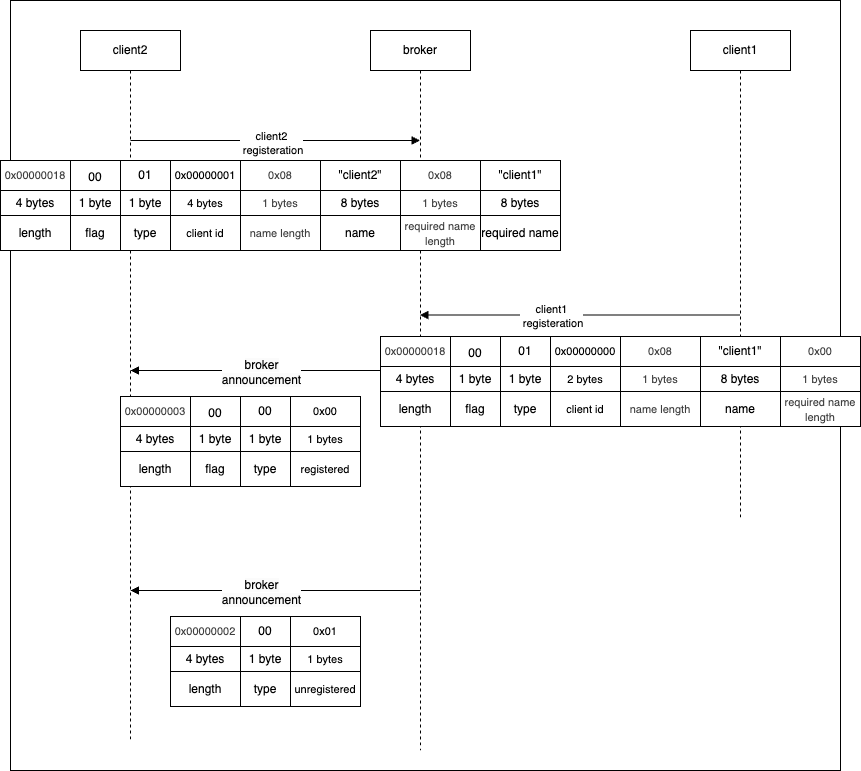

The diagram above was exported from draw.io. Its source (the exported page's mxGraphModel, read from the mxfile embedded in the PNG):
<mxGraphModel dx="1781" dy="457" grid="1" gridSize="10" guides="1" tooltips="1" connect="1" arrows="1" fold="1" page="1" pageScale="1" pageWidth="827" pageHeight="1169" math="0" shadow="0">
  <root>
    <mxCell id="0" />
    <mxCell id="1" parent="0" />
    <mxCell id="6" value="" style="rounded=0;whiteSpace=wrap;html=1;" vertex="1" parent="1">
      <mxGeometry y="120" width="830" height="770" as="geometry" />
    </mxCell>
    <mxCell id="64" value="" style="html=1;verticalAlign=bottom;endArrow=block;curved=0;rounded=0;" edge="1" parent="1">
      <mxGeometry x="-1" y="-45" width="80" relative="1" as="geometry">
        <mxPoint x="410" y="490" as="sourcePoint" />
        <mxPoint x="120" y="490" as="targetPoint" />
        <mxPoint x="-40" y="-25" as="offset" />
      </mxGeometry>
    </mxCell>
    <mxCell id="65" value="&lt;span style=&quot;color: rgb(0, 0, 0); font-size: 12px; text-wrap-mode: wrap; background-color: rgb(251, 251, 251);&quot;&gt;broker announcement&lt;/span&gt;" style="edgeLabel;html=1;align=center;verticalAlign=middle;resizable=0;points=[];" vertex="1" connectable="0" parent="64">
      <mxGeometry x="0.1869" y="-2" relative="1" as="geometry">
        <mxPoint x="12" y="3" as="offset" />
      </mxGeometry>
    </mxCell>
    <mxCell id="3" value="broker" style="shape=umlLifeline;perimeter=lifelinePerimeter;whiteSpace=wrap;html=1;container=1;dropTarget=0;collapsible=0;recursiveResize=0;outlineConnect=0;portConstraint=eastwest;newEdgeStyle={&quot;curved&quot;:0,&quot;rounded&quot;:0};" vertex="1" parent="1">
      <mxGeometry x="360" y="150" width="100" height="720" as="geometry" />
    </mxCell>
    <mxCell id="4" value="client1" style="shape=umlLifeline;perimeter=lifelinePerimeter;whiteSpace=wrap;html=1;container=1;dropTarget=0;collapsible=0;recursiveResize=0;outlineConnect=0;portConstraint=eastwest;newEdgeStyle={&quot;curved&quot;:0,&quot;rounded&quot;:0};" vertex="1" parent="1">
      <mxGeometry x="680" y="150" width="100" height="490" as="geometry" />
    </mxCell>
    <mxCell id="5" value="client2" style="shape=umlLifeline;perimeter=lifelinePerimeter;whiteSpace=wrap;html=1;container=1;dropTarget=0;collapsible=0;recursiveResize=0;outlineConnect=0;portConstraint=eastwest;newEdgeStyle={&quot;curved&quot;:0,&quot;rounded&quot;:0};" vertex="1" parent="1">
      <mxGeometry x="70" y="150" width="100" height="710" as="geometry" />
    </mxCell>
    <mxCell id="7" value="" style="html=1;verticalAlign=bottom;endArrow=block;curved=0;rounded=0;" edge="1" parent="1" target="3">
      <mxGeometry x="-1" y="-45" width="80" relative="1" as="geometry">
        <mxPoint x="120" y="260" as="sourcePoint" />
        <mxPoint x="200" y="260" as="targetPoint" />
        <mxPoint x="-40" y="-25" as="offset" />
      </mxGeometry>
    </mxCell>
    <mxCell id="8" value="client2&lt;div&gt;&amp;nbsp;registeration&lt;/div&gt;" style="edgeLabel;html=1;align=center;verticalAlign=middle;resizable=0;points=[];" vertex="1" connectable="0" parent="7">
      <mxGeometry x="0.1869" y="-2" relative="1" as="geometry">
        <mxPoint x="-32" as="offset" />
      </mxGeometry>
    </mxCell>
    <mxCell id="11" value="&lt;span style=&quot;color: rgb(63, 63, 63); font-size: 11px;&quot;&gt;0x00000018&lt;/span&gt;" style="rounded=0;whiteSpace=wrap;html=1;" vertex="1" parent="1">
      <mxGeometry x="-10" y="280" width="70" height="30" as="geometry" />
    </mxCell>
    <mxCell id="12" value="01" style="rounded=0;whiteSpace=wrap;html=1;" vertex="1" parent="1">
      <mxGeometry x="110" y="280" width="50" height="30" as="geometry" />
    </mxCell>
    <mxCell id="13" value="&lt;font style=&quot;font-size: 11px;&quot;&gt;0x00000001&lt;/font&gt;" style="rounded=0;whiteSpace=wrap;html=1;align=center;" vertex="1" parent="1">
      <mxGeometry x="160" y="280" width="70" height="30" as="geometry" />
    </mxCell>
    <mxCell id="14" value="&lt;span style=&quot;color: rgb(63, 63, 63); font-size: 11px;&quot;&gt;0x08&lt;/span&gt;" style="rounded=0;whiteSpace=wrap;html=1;" vertex="1" parent="1">
      <mxGeometry x="230" y="280" width="80" height="30" as="geometry" />
    </mxCell>
    <mxCell id="16" value="&quot;client2&quot;" style="rounded=0;whiteSpace=wrap;html=1;" vertex="1" parent="1">
      <mxGeometry x="310" y="280" width="80" height="30" as="geometry" />
    </mxCell>
    <mxCell id="18" value="&lt;span style=&quot;color: rgb(63, 63, 63); font-size: 11px;&quot;&gt;0x08&lt;/span&gt;" style="rounded=0;whiteSpace=wrap;html=1;" vertex="1" parent="1">
      <mxGeometry x="390" y="280" width="80" height="30" as="geometry" />
    </mxCell>
    <mxCell id="19" value="&quot;client1&quot;" style="rounded=0;whiteSpace=wrap;html=1;" vertex="1" parent="1">
      <mxGeometry x="470" y="280" width="80" height="30" as="geometry" />
    </mxCell>
    <mxCell id="20" value="4 bytes" style="rounded=0;whiteSpace=wrap;html=1;" vertex="1" parent="1">
      <mxGeometry x="-10" y="310" width="70" height="25" as="geometry" />
    </mxCell>
    <mxCell id="21" value="1 byte" style="rounded=0;whiteSpace=wrap;html=1;" vertex="1" parent="1">
      <mxGeometry x="110" y="310" width="50" height="25" as="geometry" />
    </mxCell>
    <mxCell id="22" value="&lt;font style=&quot;font-size: 11px;&quot;&gt;4 bytes&lt;/font&gt;" style="rounded=0;whiteSpace=wrap;html=1;align=center;" vertex="1" parent="1">
      <mxGeometry x="160" y="310" width="70" height="25" as="geometry" />
    </mxCell>
    <mxCell id="23" value="&lt;span style=&quot;color: rgb(63, 63, 63); font-size: 11px;&quot;&gt;1 bytes&lt;/span&gt;" style="rounded=0;whiteSpace=wrap;html=1;" vertex="1" parent="1">
      <mxGeometry x="230" y="310" width="80" height="25" as="geometry" />
    </mxCell>
    <mxCell id="24" value="8 bytes" style="rounded=0;whiteSpace=wrap;html=1;" vertex="1" parent="1">
      <mxGeometry x="310" y="310" width="80" height="25" as="geometry" />
    </mxCell>
    <mxCell id="25" value="&lt;span style=&quot;color: rgb(63, 63, 63); font-size: 11px;&quot;&gt;1 bytes&lt;/span&gt;" style="rounded=0;whiteSpace=wrap;html=1;" vertex="1" parent="1">
      <mxGeometry x="390" y="310" width="80" height="25" as="geometry" />
    </mxCell>
    <mxCell id="26" value="8 bytes" style="rounded=0;whiteSpace=wrap;html=1;" vertex="1" parent="1">
      <mxGeometry x="470" y="310" width="80" height="25" as="geometry" />
    </mxCell>
    <mxCell id="34" value="length" style="rounded=0;whiteSpace=wrap;html=1;" vertex="1" parent="1">
      <mxGeometry x="-10" y="335" width="70" height="35" as="geometry" />
    </mxCell>
    <mxCell id="35" value="type" style="rounded=0;whiteSpace=wrap;html=1;" vertex="1" parent="1">
      <mxGeometry x="110" y="335" width="50" height="35" as="geometry" />
    </mxCell>
    <mxCell id="36" value="&lt;font style=&quot;font-size: 11px;&quot;&gt;client id&lt;/font&gt;" style="rounded=0;whiteSpace=wrap;html=1;align=center;" vertex="1" parent="1">
      <mxGeometry x="160" y="335" width="70" height="35" as="geometry" />
    </mxCell>
    <mxCell id="37" value="&lt;span style=&quot;color: rgb(63, 63, 63); font-size: 11px;&quot;&gt;name length&lt;/span&gt;" style="rounded=0;whiteSpace=wrap;html=1;" vertex="1" parent="1">
      <mxGeometry x="230" y="335" width="80" height="35" as="geometry" />
    </mxCell>
    <mxCell id="38" value="name" style="rounded=0;whiteSpace=wrap;html=1;" vertex="1" parent="1">
      <mxGeometry x="310" y="335" width="80" height="35" as="geometry" />
    </mxCell>
    <mxCell id="39" value="&lt;span style=&quot;color: rgb(63, 63, 63); font-size: 11px;&quot;&gt;required name length&lt;/span&gt;" style="rounded=0;whiteSpace=wrap;html=1;" vertex="1" parent="1">
      <mxGeometry x="390" y="335" width="80" height="35" as="geometry" />
    </mxCell>
    <mxCell id="40" value="required name" style="rounded=0;whiteSpace=wrap;html=1;" vertex="1" parent="1">
      <mxGeometry x="470" y="335" width="80" height="35" as="geometry" />
    </mxCell>
    <mxCell id="41" value="" style="html=1;verticalAlign=bottom;endArrow=block;curved=0;rounded=0;" edge="1" parent="1">
      <mxGeometry x="-1" y="-45" width="80" relative="1" as="geometry">
        <mxPoint x="729.5" y="434.5" as="sourcePoint" />
        <mxPoint x="409.5" y="434.5" as="targetPoint" />
        <mxPoint x="-40" y="-25" as="offset" />
      </mxGeometry>
    </mxCell>
    <mxCell id="42" value="client1&lt;div&gt;&amp;nbsp;registeration&lt;/div&gt;" style="edgeLabel;html=1;align=center;verticalAlign=middle;resizable=0;points=[];" vertex="1" connectable="0" parent="41">
      <mxGeometry x="0.1869" y="-2" relative="1" as="geometry">
        <mxPoint x="1" y="3" as="offset" />
      </mxGeometry>
    </mxCell>
    <mxCell id="43" value="&lt;span style=&quot;color: rgb(63, 63, 63); font-size: 11px;&quot;&gt;0x00000018&lt;/span&gt;" style="rounded=0;whiteSpace=wrap;html=1;" vertex="1" parent="1">
      <mxGeometry x="370" y="456" width="70" height="30" as="geometry" />
    </mxCell>
    <mxCell id="44" value="01" style="rounded=0;whiteSpace=wrap;html=1;" vertex="1" parent="1">
      <mxGeometry x="490" y="456" width="50" height="30" as="geometry" />
    </mxCell>
    <mxCell id="45" value="&lt;font style=&quot;font-size: 11px;&quot;&gt;0x00000000&lt;/font&gt;" style="rounded=0;whiteSpace=wrap;html=1;align=center;" vertex="1" parent="1">
      <mxGeometry x="540" y="456" width="70" height="30" as="geometry" />
    </mxCell>
    <mxCell id="46" value="&lt;span style=&quot;color: rgb(63, 63, 63); font-size: 11px;&quot;&gt;0x08&lt;/span&gt;" style="rounded=0;whiteSpace=wrap;html=1;" vertex="1" parent="1">
      <mxGeometry x="610" y="456" width="80" height="30" as="geometry" />
    </mxCell>
    <mxCell id="47" value="&quot;client1&quot;" style="rounded=0;whiteSpace=wrap;html=1;" vertex="1" parent="1">
      <mxGeometry x="690" y="456" width="80" height="30" as="geometry" />
    </mxCell>
    <mxCell id="48" value="&lt;span style=&quot;color: rgb(63, 63, 63); font-size: 11px;&quot;&gt;0x00&lt;/span&gt;" style="rounded=0;whiteSpace=wrap;html=1;" vertex="1" parent="1">
      <mxGeometry x="770" y="456" width="80" height="30" as="geometry" />
    </mxCell>
    <mxCell id="50" value="4 bytes" style="rounded=0;whiteSpace=wrap;html=1;" vertex="1" parent="1">
      <mxGeometry x="370" y="486" width="70" height="25" as="geometry" />
    </mxCell>
    <mxCell id="51" value="1 byte" style="rounded=0;whiteSpace=wrap;html=1;" vertex="1" parent="1">
      <mxGeometry x="490" y="486" width="50" height="25" as="geometry" />
    </mxCell>
    <mxCell id="52" value="&lt;font style=&quot;font-size: 11px;&quot;&gt;2 bytes&lt;/font&gt;" style="rounded=0;whiteSpace=wrap;html=1;align=center;" vertex="1" parent="1">
      <mxGeometry x="540" y="486" width="70" height="25" as="geometry" />
    </mxCell>
    <mxCell id="53" value="&lt;span style=&quot;color: rgb(63, 63, 63); font-size: 11px;&quot;&gt;1 bytes&lt;/span&gt;" style="rounded=0;whiteSpace=wrap;html=1;" vertex="1" parent="1">
      <mxGeometry x="610" y="486" width="80" height="25" as="geometry" />
    </mxCell>
    <mxCell id="54" value="8 bytes" style="rounded=0;whiteSpace=wrap;html=1;" vertex="1" parent="1">
      <mxGeometry x="690" y="486" width="80" height="25" as="geometry" />
    </mxCell>
    <mxCell id="55" value="&lt;span style=&quot;color: rgb(63, 63, 63); font-size: 11px;&quot;&gt;1 bytes&lt;/span&gt;" style="rounded=0;whiteSpace=wrap;html=1;" vertex="1" parent="1">
      <mxGeometry x="770" y="486" width="80" height="25" as="geometry" />
    </mxCell>
    <mxCell id="57" value="length" style="rounded=0;whiteSpace=wrap;html=1;" vertex="1" parent="1">
      <mxGeometry x="370" y="511" width="70" height="35" as="geometry" />
    </mxCell>
    <mxCell id="58" value="type" style="rounded=0;whiteSpace=wrap;html=1;" vertex="1" parent="1">
      <mxGeometry x="490" y="511" width="50" height="35" as="geometry" />
    </mxCell>
    <mxCell id="59" value="&lt;font style=&quot;font-size: 11px;&quot;&gt;client id&lt;/font&gt;" style="rounded=0;whiteSpace=wrap;html=1;align=center;" vertex="1" parent="1">
      <mxGeometry x="540" y="511" width="70" height="35" as="geometry" />
    </mxCell>
    <mxCell id="60" value="&lt;span style=&quot;color: rgb(63, 63, 63); font-size: 11px;&quot;&gt;name length&lt;/span&gt;" style="rounded=0;whiteSpace=wrap;html=1;" vertex="1" parent="1">
      <mxGeometry x="610" y="511" width="80" height="35" as="geometry" />
    </mxCell>
    <mxCell id="61" value="name" style="rounded=0;whiteSpace=wrap;html=1;" vertex="1" parent="1">
      <mxGeometry x="690" y="511" width="80" height="35" as="geometry" />
    </mxCell>
    <mxCell id="62" value="&lt;span style=&quot;color: rgb(63, 63, 63); font-size: 11px;&quot;&gt;required name length&lt;/span&gt;" style="rounded=0;whiteSpace=wrap;html=1;" vertex="1" parent="1">
      <mxGeometry x="770" y="511" width="80" height="35" as="geometry" />
    </mxCell>
    <mxCell id="74" value="&lt;span style=&quot;color: rgb(63, 63, 63); font-size: 11px;&quot;&gt;0x00000003&lt;/span&gt;" style="rounded=0;whiteSpace=wrap;html=1;" vertex="1" parent="1">
      <mxGeometry x="110" y="516" width="70" height="30" as="geometry" />
    </mxCell>
    <mxCell id="75" value="00" style="rounded=0;whiteSpace=wrap;html=1;" vertex="1" parent="1">
      <mxGeometry x="230" y="516" width="50" height="30" as="geometry" />
    </mxCell>
    <mxCell id="76" value="&lt;font style=&quot;font-size: 11px;&quot;&gt;0x00&lt;/font&gt;" style="rounded=0;whiteSpace=wrap;html=1;align=center;" vertex="1" parent="1">
      <mxGeometry x="280" y="516" width="70" height="30" as="geometry" />
    </mxCell>
    <mxCell id="77" value="4 bytes" style="rounded=0;whiteSpace=wrap;html=1;" vertex="1" parent="1">
      <mxGeometry x="110" y="546" width="70" height="25" as="geometry" />
    </mxCell>
    <mxCell id="78" value="1 byte" style="rounded=0;whiteSpace=wrap;html=1;" vertex="1" parent="1">
      <mxGeometry x="230" y="546" width="50" height="25" as="geometry" />
    </mxCell>
    <mxCell id="79" value="&lt;font style=&quot;font-size: 11px;&quot;&gt;1 bytes&lt;/font&gt;" style="rounded=0;whiteSpace=wrap;html=1;align=center;" vertex="1" parent="1">
      <mxGeometry x="280" y="546" width="70" height="25" as="geometry" />
    </mxCell>
    <mxCell id="80" value="length" style="rounded=0;whiteSpace=wrap;html=1;" vertex="1" parent="1">
      <mxGeometry x="110" y="571" width="70" height="35" as="geometry" />
    </mxCell>
    <mxCell id="81" value="type" style="rounded=0;whiteSpace=wrap;html=1;" vertex="1" parent="1">
      <mxGeometry x="230" y="571" width="50" height="35" as="geometry" />
    </mxCell>
    <mxCell id="82" value="&lt;font style=&quot;font-size: 11px;&quot;&gt;registered&lt;/font&gt;" style="rounded=0;whiteSpace=wrap;html=1;align=center;" vertex="1" parent="1">
      <mxGeometry x="280" y="571" width="70" height="35" as="geometry" />
    </mxCell>
    <mxCell id="85" value="" style="html=1;verticalAlign=bottom;endArrow=block;curved=0;rounded=0;" edge="1" parent="1">
      <mxGeometry x="-1" y="-45" width="80" relative="1" as="geometry">
        <mxPoint x="410" y="710" as="sourcePoint" />
        <mxPoint x="120" y="710" as="targetPoint" />
        <mxPoint x="-40" y="-25" as="offset" />
      </mxGeometry>
    </mxCell>
    <mxCell id="86" value="&lt;span style=&quot;color: rgb(0, 0, 0); font-size: 12px; text-wrap-mode: wrap; background-color: rgb(251, 251, 251);&quot;&gt;broker announcement&lt;/span&gt;" style="edgeLabel;html=1;align=center;verticalAlign=middle;resizable=0;points=[];" vertex="1" connectable="0" parent="85">
      <mxGeometry x="0.1869" y="-2" relative="1" as="geometry">
        <mxPoint x="12" y="3" as="offset" />
      </mxGeometry>
    </mxCell>
    <mxCell id="87" value="&lt;span style=&quot;color: rgb(63, 63, 63); font-size: 11px;&quot;&gt;0x00000002&lt;/span&gt;" style="rounded=0;whiteSpace=wrap;html=1;" vertex="1" parent="1">
      <mxGeometry x="160" y="736" width="70" height="30" as="geometry" />
    </mxCell>
    <mxCell id="88" value="00" style="rounded=0;whiteSpace=wrap;html=1;" vertex="1" parent="1">
      <mxGeometry x="230" y="736" width="50" height="30" as="geometry" />
    </mxCell>
    <mxCell id="89" value="&lt;font style=&quot;font-size: 11px;&quot;&gt;0x01&lt;/font&gt;" style="rounded=0;whiteSpace=wrap;html=1;align=center;" vertex="1" parent="1">
      <mxGeometry x="280" y="736" width="70" height="30" as="geometry" />
    </mxCell>
    <mxCell id="90" value="4 bytes" style="rounded=0;whiteSpace=wrap;html=1;" vertex="1" parent="1">
      <mxGeometry x="160" y="766" width="70" height="25" as="geometry" />
    </mxCell>
    <mxCell id="91" value="1 byte" style="rounded=0;whiteSpace=wrap;html=1;" vertex="1" parent="1">
      <mxGeometry x="230" y="766" width="50" height="25" as="geometry" />
    </mxCell>
    <mxCell id="92" value="&lt;font style=&quot;font-size: 11px;&quot;&gt;1 bytes&lt;/font&gt;" style="rounded=0;whiteSpace=wrap;html=1;align=center;" vertex="1" parent="1">
      <mxGeometry x="280" y="766" width="70" height="25" as="geometry" />
    </mxCell>
    <mxCell id="93" value="length" style="rounded=0;whiteSpace=wrap;html=1;" vertex="1" parent="1">
      <mxGeometry x="160" y="791" width="70" height="35" as="geometry" />
    </mxCell>
    <mxCell id="94" value="type" style="rounded=0;whiteSpace=wrap;html=1;" vertex="1" parent="1">
      <mxGeometry x="230" y="791" width="50" height="35" as="geometry" />
    </mxCell>
    <mxCell id="95" value="&lt;font style=&quot;font-size: 11px;&quot;&gt;unregistered&lt;/font&gt;" style="rounded=0;whiteSpace=wrap;html=1;align=center;" vertex="1" parent="1">
      <mxGeometry x="280" y="791" width="70" height="35" as="geometry" />
    </mxCell>
    <mxCell id="97" value="00" style="rounded=0;whiteSpace=wrap;html=1;" vertex="1" parent="1">
      <mxGeometry x="180" y="516" width="50" height="34" as="geometry" />
    </mxCell>
    <mxCell id="98" value="1 byte" style="rounded=0;whiteSpace=wrap;html=1;" vertex="1" parent="1">
      <mxGeometry x="180" y="546" width="50" height="25" as="geometry" />
    </mxCell>
    <mxCell id="99" value="flag" style="rounded=0;whiteSpace=wrap;html=1;" vertex="1" parent="1">
      <mxGeometry x="180" y="571" width="50" height="35" as="geometry" />
    </mxCell>
    <mxCell id="100" value="00" style="rounded=0;whiteSpace=wrap;html=1;" vertex="1" parent="1">
      <mxGeometry x="440" y="456" width="50" height="34" as="geometry" />
    </mxCell>
    <mxCell id="101" value="1 byte" style="rounded=0;whiteSpace=wrap;html=1;" vertex="1" parent="1">
      <mxGeometry x="440" y="486" width="50" height="25" as="geometry" />
    </mxCell>
    <mxCell id="102" value="flag" style="rounded=0;whiteSpace=wrap;html=1;" vertex="1" parent="1">
      <mxGeometry x="440" y="511" width="50" height="35" as="geometry" />
    </mxCell>
    <mxCell id="103" value="00" style="rounded=0;whiteSpace=wrap;html=1;" vertex="1" parent="1">
      <mxGeometry x="60" y="280" width="50" height="34" as="geometry" />
    </mxCell>
    <mxCell id="104" value="1 byte" style="rounded=0;whiteSpace=wrap;html=1;" vertex="1" parent="1">
      <mxGeometry x="60" y="310" width="50" height="25" as="geometry" />
    </mxCell>
    <mxCell id="105" value="flag" style="rounded=0;whiteSpace=wrap;html=1;" vertex="1" parent="1">
      <mxGeometry x="60" y="335" width="50" height="35" as="geometry" />
    </mxCell>
  </root>
</mxGraphModel>